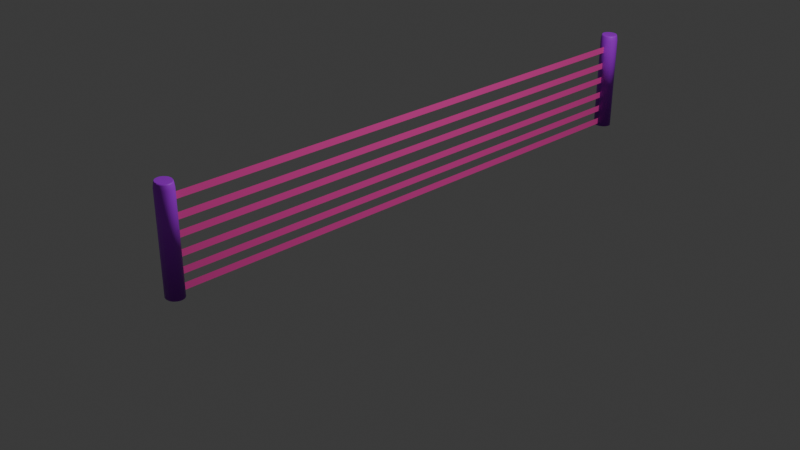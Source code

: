 # Source: Purple_Border.blend  (saved by Blender 4.3.34; exported with 4.5.12 LTS)
import bpy
from mathutils import Matrix  # noqa: F401  (used for matrix-valued properties, if any)

bpy.ops.wm.read_factory_settings(use_empty=True)
scene = bpy.context.scene
scene.name = 'Scene'

# ---- collections
col_collection = bpy.data.collections.new('Collection'); scene.collection.children.link(col_collection)

# ---- materials (node trees are filled in below, after node groups)
mat_material_005 = bpy.data.materials.new('Material.005')
mat_material_006 = bpy.data.materials.new('Material.006')

# ---- material node trees
mat_material_005.use_nodes = True; mat_material_005.node_tree.nodes.clear()
_N = mat_material_005.node_tree.nodes; _L = mat_material_005.node_tree.links
n0 = _N.new('ShaderNodeBsdfPrincipled'); n0.name = 'Principled BSDF'; n0.location = (10, 300)
n0.inputs[0].default_value = (1.0, 0.0648, 0.4342, 1.0)
n1 = _N.new('ShaderNodeOutputMaterial'); n1.name = 'Material Output'; n1.location = (300, 300)
_L.new(n0.outputs[0], n1.inputs[0])
n1.is_active_output = True
mat_material_006.use_nodes = True; mat_material_006.node_tree.nodes.clear()
_N = mat_material_006.node_tree.nodes; _L = mat_material_006.node_tree.links
n0 = _N.new('ShaderNodeBsdfPrincipled'); n0.name = 'Principled BSDF'; n0.location = (10, 300)
n0.inputs[0].default_value = (0.521, 0.0, 1.0, 1.0)
n1 = _N.new('ShaderNodeOutputMaterial'); n1.name = 'Material Output'; n1.location = (300, 300)
_L.new(n0.outputs[0], n1.inputs[0])
n1.is_active_output = True

# ---- world
world_world = bpy.data.worlds.new('World'); scene.world = world_world
world_world.use_nodes = True; world_world.node_tree.nodes.clear()
_N = world_world.node_tree.nodes; _L = world_world.node_tree.links
n0 = _N.new('ShaderNodeOutputWorld'); n0.name = 'World Output'; n0.location = (300, 300)
n1 = _N.new('ShaderNodeBackground'); n1.name = 'Background'; n1.location = (10, 300)
n1.inputs[0].default_value = (0.05088, 0.05088, 0.05088, 1.0)
_L.new(n1.outputs[0], n0.inputs[0])
n0.is_active_output = True
world_world.color = (0.05088, 0.05088, 0.05088)
world_world.sun_shadow_jitter_overblur = 0.0

# ---- cameras
cam_camera = bpy.data.cameras.new('Camera')
cam_camera.clip_end = 100.0
cam_camera.ortho_scale = 7.314

# ---- lights
light_light = bpy.data.lights.new('Light', 'POINT')
light_light.energy = 1000.0
light_light.shadow_soft_size = 0.1

# ---- meshes
me_plane_006 = bpy.data.meshes.new('Plane.006')
me_plane_006.from_pydata([(-1.0, -1.0, 0.0), (1.0, -1.0, 0.0), (-1.0, 1.0, 0.0), (1.0, 1.0, 0.0), (23.27, -1.0, 0.0), (25.27, -1.0, 0.0), (23.27, 1.0, 0.0), (25.27, 1.0, 0.0), (17.89, -1.0, 0.0), (19.89, -1.0, 0.0), (17.89, 1.0, 0.0), (19.89, 1.0, 0.0), (13.14, -1.0, 0.0), (15.14, -1.0, 0.0), (13.14, 1.0, 0.0), (15.14, 1.0, 0.0), (8.061, -1.0, 0.0), (10.06, -1.0, 0.0), (8.061, 1.0, 0.0), (10.06, 1.0, 0.0), (3.408, -1.0, 0.0), (5.408, -1.0, 0.0), (3.408, 1.0, 0.0), (5.408, 1.0, 0.0), (-1.631, 1.061, 6.862e-10), (-1.631, 1.06, -0.01244), (-1.631, 1.059, -0.0244), (-1.631, 1.056, -0.03542), (-1.631, 1.052, -0.04508), (-1.631, 1.047, -0.05301), (-1.631, 1.042, -0.0589), (-1.631, 1.036, -0.06253), (-1.631, 1.03, -0.06375), (-1.631, 1.024, -0.06253), (-1.631, 1.019, -0.0589), (-1.631, 1.013, -0.05301), (-1.631, 1.009, -0.04508), (-1.631, 1.005, -0.03542), (-1.631, 1.002, -0.0244), (-1.631, 1.0, -0.01244), (-1.631, 0.9996, 6.862e-10), (-1.631, 1.0, 0.01244), (-1.631, 1.002, 0.0244), (-1.631, 1.005, 0.03542), (-1.631, 1.009, 0.04508), (-1.631, 1.013, 0.05301), (-1.631, 1.019, 0.0589), (-1.631, 1.024, 0.06253), (-1.631, 1.03, 0.06375), (-1.631, 1.036, 0.06253), (-1.631, 1.042, 0.0589), (-1.631, 1.047, 0.05301), (-1.631, 1.052, 0.04508), (-1.631, 1.056, 0.03542), (-1.631, 1.059, 0.0244), (-1.631, 1.06, 0.01244), (27.32, 1.061, -2.876e-08), (27.32, 1.06, -0.01244), (27.32, 1.059, -0.0244), (27.32, 1.056, -0.03542), (27.32, 1.052, -0.04508), (27.32, 1.047, -0.05301), (27.32, 1.042, -0.0589), (27.32, 1.036, -0.06253), (27.32, 1.03, -0.06375), (27.32, 1.024, -0.06253), (27.32, 1.019, -0.0589), (27.32, 1.013, -0.05301), (27.32, 1.009, -0.04508), (27.32, 1.005, -0.03542), (27.32, 1.002, -0.0244), (27.32, 1.0, -0.01244), (27.32, 0.9996, -2.876e-08), (27.32, 1.0, 0.01244), (27.32, 1.002, 0.0244), (27.32, 1.005, 0.03542), (27.32, 1.009, 0.04508), (27.32, 1.013, 0.05301), (27.32, 1.019, 0.0589), (27.32, 1.024, 0.06253), (27.32, 1.03, 0.06375), (27.32, 1.036, 0.06253), (27.32, 1.042, 0.0589), (27.32, 1.047, 0.05301), (27.32, 1.052, 0.04508), (27.32, 1.056, 0.03542), (27.32, 1.059, 0.0244), (27.32, 1.06, 0.01244), (29.01, 1.056, -3.049e-08), (28.56, 1.059, -3.002e-08), (29.01, 1.056, -0.01053), (28.56, 1.058, -0.01143), (29.01, 1.054, -0.02065), (28.56, 1.056, -0.02241), (29.01, 1.052, -0.02998), (28.56, 1.054, -0.03254), (29.01, 1.049, -0.03815), (28.56, 1.05, -0.04141), (29.01, 1.045, -0.04486), (28.56, 1.046, -0.04869), (29.01, 1.04, -0.04985), (28.56, 1.041, -0.05411), (29.01, 1.035, -0.05292), (28.56, 1.036, -0.05744), (29.01, 1.03, -0.05396), (28.56, 1.03, -0.05856), (29.01, 1.025, -0.05292), (28.56, 1.025, -0.05744), (29.01, 1.02, -0.04985), (28.56, 1.02, -0.05411), (29.01, 1.016, -0.04486), (28.56, 1.015, -0.04869), (29.01, 1.012, -0.03815), (28.56, 1.01, -0.04141), (29.01, 1.009, -0.02998), (28.56, 1.007, -0.03254), (29.01, 1.006, -0.02065), (28.56, 1.004, -0.02241), (29.01, 1.005, -0.01053), (28.56, 1.003, -0.01143), (29.01, 1.004, -3.049e-08), (28.56, 1.002, -3.002e-08), (29.01, 1.005, 0.01053), (28.56, 1.003, 0.01143), (29.01, 1.006, 0.02065), (28.56, 1.004, 0.02241), (29.01, 1.009, 0.02998), (28.56, 1.007, 0.03254), (29.01, 1.012, 0.03815), (28.56, 1.01, 0.04141), (29.01, 1.016, 0.04486), (28.56, 1.015, 0.04869), (29.01, 1.02, 0.04985), (28.56, 1.02, 0.0541), (29.01, 1.025, 0.05292), (28.56, 1.025, 0.05744), (29.01, 1.03, 0.05396), (28.56, 1.03, 0.05856), (29.01, 1.035, 0.05292), (28.56, 1.036, 0.05744), (29.01, 1.04, 0.04985), (28.56, 1.041, 0.0541), (29.01, 1.045, 0.04486), (28.56, 1.046, 0.04869), (29.01, 1.049, 0.03815), (28.56, 1.05, 0.04141), (29.01, 1.052, 0.02998), (28.56, 1.054, 0.03254), (29.01, 1.054, 0.02065), (28.56, 1.056, 0.02241), (29.01, 1.056, 0.01053), (28.56, 1.058, 0.01143), (-1.631, -0.9994, 6.862e-10), (-1.631, -1.0, -0.01244), (-1.631, -1.002, -0.0244), (-1.631, -1.005, -0.03542), (-1.631, -1.008, -0.04508), (-1.631, -1.013, -0.05301), (-1.631, -1.018, -0.0589), (-1.631, -1.024, -0.06253), (-1.631, -1.03, -0.06375), (-1.631, -1.036, -0.06253), (-1.631, -1.042, -0.0589), (-1.631, -1.047, -0.05301), (-1.631, -1.052, -0.04508), (-1.631, -1.056, -0.03542), (-1.631, -1.059, -0.0244), (-1.631, -1.06, -0.01244), (-1.631, -1.061, 6.862e-10), (-1.631, -1.06, 0.01244), (-1.631, -1.059, 0.0244), (-1.631, -1.056, 0.03542), (-1.631, -1.052, 0.04508), (-1.631, -1.047, 0.05301), (-1.631, -1.042, 0.0589), (-1.631, -1.036, 0.06253), (-1.631, -1.03, 0.06375), (-1.631, -1.024, 0.06253), (-1.631, -1.018, 0.0589), (-1.631, -1.013, 0.05301), (-1.631, -1.008, 0.04508), (-1.631, -1.005, 0.03542), (-1.631, -1.002, 0.0244), (-1.631, -1.0, 0.01244), (27.32, -0.9994, -2.876e-08), (27.32, -1.0, -0.01244), (27.32, -1.002, -0.0244), (27.32, -1.005, -0.03542), (27.32, -1.008, -0.04508), (27.32, -1.013, -0.05301), (27.32, -1.018, -0.0589), (27.32, -1.024, -0.06253), (27.32, -1.03, -0.06375), (27.32, -1.036, -0.06253), (27.32, -1.042, -0.0589), (27.32, -1.047, -0.05301), (27.32, -1.052, -0.04508), (27.32, -1.056, -0.03542), (27.32, -1.059, -0.0244), (27.32, -1.06, -0.01244), (27.32, -1.061, -2.876e-08), (27.32, -1.06, 0.01244), (27.32, -1.059, 0.0244), (27.32, -1.056, 0.03542), (27.32, -1.052, 0.04508), (27.32, -1.047, 0.05301), (27.32, -1.042, 0.0589), (27.32, -1.036, 0.06253), (27.32, -1.03, 0.06375), (27.32, -1.024, 0.06253), (27.32, -1.018, 0.0589), (27.32, -1.013, 0.05301), (27.32, -1.008, 0.04508), (27.32, -1.005, 0.03542), (27.32, -1.002, 0.0244), (27.32, -1.0, 0.01244), (29.01, -1.004, -3.049e-08), (28.56, -1.002, -3.002e-08), (29.01, -1.005, -0.01053), (28.56, -1.002, -0.01143), (29.01, -1.006, -0.02065), (28.56, -1.004, -0.02241), (29.01, -1.009, -0.02998), (28.56, -1.007, -0.03254), (29.01, -1.012, -0.03815), (28.56, -1.01, -0.04141), (29.01, -1.016, -0.04486), (28.56, -1.014, -0.04869), (29.01, -1.02, -0.04985), (28.56, -1.019, -0.05411), (29.01, -1.025, -0.05292), (28.56, -1.025, -0.05744), (29.01, -1.03, -0.05396), (28.56, -1.03, -0.05856), (29.01, -1.035, -0.05292), (28.56, -1.036, -0.05744), (29.01, -1.04, -0.04985), (28.56, -1.041, -0.05411), (29.01, -1.045, -0.04486), (28.56, -1.046, -0.04869), (29.01, -1.049, -0.03815), (28.56, -1.05, -0.04141), (29.01, -1.052, -0.02998), (28.56, -1.054, -0.03254), (29.01, -1.054, -0.02065), (28.56, -1.056, -0.02241), (29.01, -1.056, -0.01053), (28.56, -1.058, -0.01143), (29.01, -1.056, -3.049e-08), (28.56, -1.058, -3.002e-08), (29.01, -1.056, 0.01053), (28.56, -1.058, 0.01143), (29.01, -1.054, 0.02065), (28.56, -1.056, 0.02241), (29.01, -1.052, 0.02998), (28.56, -1.054, 0.03254), (29.01, -1.049, 0.03815), (28.56, -1.05, 0.04141), (29.01, -1.045, 0.04486), (28.56, -1.046, 0.04869), (29.01, -1.04, 0.04985), (28.56, -1.041, 0.0541), (29.01, -1.035, 0.05292), (28.56, -1.036, 0.05744), (29.01, -1.03, 0.05396), (28.56, -1.03, 0.05856), (29.01, -1.025, 0.05292), (28.56, -1.025, 0.05744), (29.01, -1.02, 0.04985), (28.56, -1.019, 0.0541), (29.01, -1.016, 0.04486), (28.56, -1.014, 0.04869), (29.01, -1.012, 0.03815), (28.56, -1.01, 0.04141), (29.01, -1.009, 0.02998), (28.56, -1.007, 0.03254), (29.01, -1.006, 0.02065), (28.56, -1.004, 0.02241), (29.01, -1.005, 0.01053), (28.56, -1.002, 0.01143)], [], [(0, 1, 3, 2), (4, 5, 7, 6), (8, 9, 11, 10), (12, 13, 15, 14), (16, 17, 19, 18), (20, 21, 23, 22), (55, 87, 56, 24), (26, 58, 59, 27), (27, 59, 60, 28), (28, 60, 61, 29), (29, 61, 62, 30), (30, 62, 63, 31), (31, 63, 64, 32), (32, 64, 65, 33), (33, 65, 66, 34), (34, 66, 67, 35), (35, 67, 68, 36), (36, 68, 69, 37), (37, 69, 70, 38), (38, 70, 71, 39), (39, 71, 72, 40), (40, 72, 73, 41), (41, 73, 74, 42), (42, 74, 75, 43), (43, 75, 76, 44), (44, 76, 77, 45), (45, 77, 78, 46), (46, 78, 79, 47), (47, 79, 80, 48), (48, 80, 81, 49), (49, 81, 82, 50), (50, 82, 83, 51), (51, 83, 84, 52), (52, 84, 85, 53), (53, 85, 86, 54), (54, 86, 87, 55), (24, 56, 57, 25), (25, 57, 58, 26), (24, 25, 26, 27, 28, 29, 30, 31, 32, 33, 34, 35, 36, 37, 38, 39, 40, 41, 42, 43, 44, 45, 46, 47, 48, 49, 50, 51, 52, 53, 54, 55), (90, 88, 150, 148, 146, 144, 142, 140, 138, 136, 134, 132, 130, 128, 126, 124, 122, 120, 118, 116, 114, 112, 110, 108, 106, 104, 102, 100, 98, 96, 94, 92), (59, 58, 93, 95), (60, 59, 95, 97), (61, 60, 97, 99), (62, 61, 99, 101), (63, 62, 101, 103), (64, 63, 103, 105), (65, 64, 105, 107), (66, 65, 107, 109), (67, 66, 109, 111), (68, 67, 111, 113), (69, 68, 113, 115), (70, 69, 115, 117), (71, 70, 117, 119), (72, 71, 119, 121), (73, 72, 121, 123), (74, 73, 123, 125), (75, 74, 125, 127), (76, 75, 127, 129), (77, 76, 129, 131), (78, 77, 131, 133), (79, 78, 133, 135), (80, 79, 135, 137), (81, 80, 137, 139), (82, 81, 139, 141), (83, 82, 141, 143), (84, 83, 143, 145), (85, 84, 145, 147), (86, 85, 147, 149), (87, 86, 149, 151), (57, 56, 89, 91), (58, 57, 91, 93), (88, 90, 91, 89), (90, 92, 93, 91), (92, 94, 95, 93), (94, 96, 97, 95), (96, 98, 99, 97), (98, 100, 101, 99), (100, 102, 103, 101), (102, 104, 105, 103), (104, 106, 107, 105), (106, 108, 109, 107), (108, 110, 111, 109), (110, 112, 113, 111), (112, 114, 115, 113), (114, 116, 117, 115), (116, 118, 119, 117), (118, 120, 121, 119), (120, 122, 123, 121), (122, 124, 125, 123), (124, 126, 127, 125), (126, 128, 129, 127), (128, 130, 131, 129), (130, 132, 133, 131), (132, 134, 135, 133), (134, 136, 137, 135), (136, 138, 139, 137), (138, 140, 141, 139), (140, 142, 143, 141), (142, 144, 145, 143), (144, 146, 147, 145), (146, 148, 149, 147), (148, 150, 151, 149), (150, 88, 89, 151), (56, 87, 151, 89), (183, 215, 184, 152), (154, 186, 187, 155), (155, 187, 188, 156), (156, 188, 189, 157), (157, 189, 190, 158), (158, 190, 191, 159), (159, 191, 192, 160), (160, 192, 193, 161), (161, 193, 194, 162), (162, 194, 195, 163), (163, 195, 196, 164), (164, 196, 197, 165), (165, 197, 198, 166), (166, 198, 199, 167), (167, 199, 200, 168), (168, 200, 201, 169), (169, 201, 202, 170), (170, 202, 203, 171), (171, 203, 204, 172), (172, 204, 205, 173), (173, 205, 206, 174), (174, 206, 207, 175), (175, 207, 208, 176), (176, 208, 209, 177), (177, 209, 210, 178), (178, 210, 211, 179), (179, 211, 212, 180), (180, 212, 213, 181), (181, 213, 214, 182), (182, 214, 215, 183), (152, 184, 185, 153), (153, 185, 186, 154), (152, 153, 154, 155, 156, 157, 158, 159, 160, 161, 162, 163, 164, 165, 166, 167, 168, 169, 170, 171, 172, 173, 174, 175, 176, 177, 178, 179, 180, 181, 182, 183), (218, 216, 278, 276, 274, 272, 270, 268, 266, 264, 262, 260, 258, 256, 254, 252, 250, 248, 246, 244, 242, 240, 238, 236, 234, 232, 230, 228, 226, 224, 222, 220), (187, 186, 221, 223), (188, 187, 223, 225), (189, 188, 225, 227), (190, 189, 227, 229), (191, 190, 229, 231), (192, 191, 231, 233), (193, 192, 233, 235), (194, 193, 235, 237), (195, 194, 237, 239), (196, 195, 239, 241), (197, 196, 241, 243), (198, 197, 243, 245), (199, 198, 245, 247), (200, 199, 247, 249), (201, 200, 249, 251), (202, 201, 251, 253), (203, 202, 253, 255), (204, 203, 255, 257), (205, 204, 257, 259), (206, 205, 259, 261), (207, 206, 261, 263), (208, 207, 263, 265), (209, 208, 265, 267), (210, 209, 267, 269), (211, 210, 269, 271), (212, 211, 271, 273), (213, 212, 273, 275), (214, 213, 275, 277), (215, 214, 277, 279), (185, 184, 217, 219), (186, 185, 219, 221), (216, 218, 219, 217), (218, 220, 221, 219), (220, 222, 223, 221), (222, 224, 225, 223), (224, 226, 227, 225), (226, 228, 229, 227), (228, 230, 231, 229), (230, 232, 233, 231), (232, 234, 235, 233), (234, 236, 237, 235), (236, 238, 239, 237), (238, 240, 241, 239), (240, 242, 243, 241), (242, 244, 245, 243), (244, 246, 247, 245), (246, 248, 249, 247), (248, 250, 251, 249), (250, 252, 253, 251), (252, 254, 255, 253), (254, 256, 257, 255), (256, 258, 259, 257), (258, 260, 261, 259), (260, 262, 263, 261), (262, 264, 265, 263), (264, 266, 267, 265), (266, 268, 269, 267), (268, 270, 271, 269), (270, 272, 273, 271), (272, 274, 275, 273), (274, 276, 277, 275), (276, 278, 279, 277), (278, 216, 217, 279), (184, 215, 279, 217)])
me_plane_006.polygons.foreach_set('use_smooth', [0, 0, 0, 0, 0, 0, 1, 1, 1, 1, 1, 1, 1, 1, 1, 1, 1, 1, 1, 1, 1, 1, 1, 1, 1, 1, 1, 1, 1, 1, 1, 1, 1, 1, 1, 1, 1, 1, 1, 1, 1, 1, 1, 1, 1, 1, 1, 1, 1, 1, 1, 1, 1, 1, 1, 1, 1, 1, 1, 1, 1, 1, 1, 1, 1, 1, 1, 1, 1, 1, 1, 1, 1, 1, 1, 1, 1, 1, 1, 1, 1, 1, 1, 1, 1, 1, 1, 1, 1, 1, 1, 1, 1, 1, 1, 1, 1, 1, 1, 1, 1, 1, 1, 1, 1, 1, 1, 1, 1, 1, 1, 1, 1, 1, 1, 1, 1, 1, 1, 1, 1, 1, 1, 1, 1, 1, 1, 1, 1, 1, 1, 1, 1, 1, 1, 1, 1, 1, 1, 1, 1, 1, 1, 1, 1, 1, 1, 1, 1, 1, 1, 1, 1, 1, 1, 1, 1, 1, 1, 1, 1, 1, 1, 1, 1, 1, 1, 1, 1, 1, 1, 1, 1, 1, 1, 1, 1, 1, 1, 1, 1, 1, 1, 1, 1, 1, 1, 1, 1, 1, 1, 1, 1, 1, 1, 1, 1, 1, 1, 1, 1, 1])
me_plane_006.polygons.foreach_set('material_index', [0, 0, 0, 0, 0, 0, 1, 1, 1, 1, 1, 1, 1, 1, 1, 1, 1, 1, 1, 1, 1, 1, 1, 1, 1, 1, 1, 1, 1, 1, 1, 1, 1, 1, 1, 1, 1, 1, 1, 1, 1, 1, 1, 1, 1, 1, 1, 1, 1, 1, 1, 1, 1, 1, 1, 1, 1, 1, 1, 1, 1, 1, 1, 1, 1, 1, 1, 1, 1, 1, 1, 1, 1, 1, 1, 1, 1, 1, 1, 1, 1, 1, 1, 1, 1, 1, 1, 1, 1, 1, 1, 1, 1, 1, 1, 1, 1, 1, 1, 1, 1, 1, 1, 1, 1, 1, 1, 1, 1, 1, 1, 1, 1, 1, 1, 1, 1, 1, 1, 1, 1, 1, 1, 1, 1, 1, 1, 1, 1, 1, 1, 1, 1, 1, 1, 1, 1, 1, 1, 1, 1, 1, 1, 1, 1, 1, 1, 1, 1, 1, 1, 1, 1, 1, 1, 1, 1, 1, 1, 1, 1, 1, 1, 1, 1, 1, 1, 1, 1, 1, 1, 1, 1, 1, 1, 1, 1, 1, 1, 1, 1, 1, 1, 1, 1, 1, 1, 1, 1, 1, 1, 1, 1, 1, 1, 1, 1, 1, 1, 1, 1, 1])
_uv = me_plane_006.uv_layers.new(name='UVMap')
_uv.uv.foreach_set('vector', [0.0, 0.0, 1.0, 0.0, 1.0, 1.0, 0.0, 1.0, 0.0, 0.0, 1.0, 0.0, 1.0, 1.0, 0.0, 1.0, 0.0, 0.0, 1.0, 0.0, 1.0, 1.0, 0.0, 1.0, 0.0, 0.0, 1.0, 0.0, 1.0, 1.0, 0.0, 1.0, 0.0, 0.0, 1.0, 0.0, 1.0, 1.0, 0.0, 1.0, 0.0, 0.0, 1.0, 0.0, 1.0, 1.0, 0.0, 1.0, 0.03125, 0.5, 0.03125, 0.9723, 0.0, 0.9723, 0.0, 0.5, 0.9375, 0.5, 0.9375, 0.9723, 0.9062, 0.9723, 0.9062, 0.5, 0.9062, 0.5, 0.9062, 0.9723, 0.875, 0.9723, 0.875, 0.5, 0.875, 0.5, 0.875, 0.9723, 0.8438, 0.9723, 0.8438, 0.5, 0.8438, 0.5, 0.8438, 0.9723, 0.8125, 0.9723, 0.8125, 0.5, 0.8125, 0.5, 0.8125, 0.9723, 0.7812, 0.9723, 0.7812, 0.5, 0.7812, 0.5, 0.7812, 0.9723, 0.75, 0.9723, 0.75, 0.5, 0.75, 0.5, 0.75, 0.9723, 0.7188, 0.9723, 0.7188, 0.5, 0.7188, 0.5, 0.7188, 0.9723, 0.6875, 0.9723, 0.6875, 0.5, 0.6875, 0.5, 0.6875, 0.9723, 0.6562, 0.9723, 0.6562, 0.5, 0.6562, 0.5, 0.6562, 0.9723, 0.625, 0.9723, 0.625, 0.5, 0.625, 0.5, 0.625, 0.9723, 0.5938, 0.9723, 0.5938, 0.5, 0.5938, 0.5, 0.5938, 0.9723, 0.5625, 0.9723, 0.5625, 0.5, 0.5625, 0.5, 0.5625, 0.9723, 0.5312, 0.9723, 0.5312, 0.5, 0.5312, 0.5, 0.5312, 0.9723, 0.5, 0.9723, 0.5, 0.5, 0.5, 0.5, 0.5, 0.9723, 0.4688, 0.9723, 0.4688, 0.5, 0.4688, 0.5, 0.4688, 0.9723, 0.4375, 0.9723, 0.4375, 0.5, 0.4375, 0.5, 0.4375, 0.9723, 0.4062, 0.9723, 0.4062, 0.5, 0.4062, 0.5, 0.4062, 0.9723, 0.375, 0.9723, 0.375, 0.5, 0.375, 0.5, 0.375, 0.9723, 0.3438, 0.9723, 0.3438, 0.5, 0.3438, 0.5, 0.3438, 0.9723, 0.3125, 0.9723, 0.3125, 0.5, 0.3125, 0.5, 0.3125, 0.9723, 0.2812, 0.9723, 0.2812, 0.5, 0.2812, 0.5, 0.2812, 0.9723, 0.25, 0.9723, 0.25, 0.5, 0.25, 0.5, 0.25, 0.9723, 0.2188, 0.9723, 0.2188, 0.5, 0.2188, 0.5, 0.2188, 0.9723, 0.1875, 0.9723, 0.1875, 0.5, 0.1875, 0.5, 0.1875, 0.9723, 0.1562, 0.9723, 0.1562, 0.5, 0.1562, 0.5, 0.1562, 0.9723, 0.125, 0.9723, 0.125, 0.5, 0.125, 0.5, 0.125, 0.9723, 0.09375, 0.9723, 0.09375, 0.5, 0.09375, 0.5, 0.09375, 0.9723, 0.0625, 0.9723, 0.0625, 0.5, 0.0625, 0.5, 0.0625, 0.9723, 0.03125, 0.9723, 0.03125, 0.5, 1.0, 0.5, 1.0, 0.9723, 0.9688, 0.9723, 0.9688, 0.5, 0.9688, 0.5, 0.9688, 0.9723, 0.9375, 0.9723, 0.9375, 0.5, 0.75, 0.49, 0.7968, 0.4854, 0.8418, 0.4717, 0.8833, 0.4496, 0.9197, 0.4197, 0.9496, 0.3833, 0.9717, 0.3418, 0.9854, 0.2968, 0.99, 0.25, 0.9854, 0.2032, 0.9717, 0.1582, 0.9496, 0.1167, 0.9197, 0.08029, 0.8833, 0.05045, 0.8418, 0.02827, 0.7968, 0.01461, 0.75, 0.01, 0.7032, 0.01461, 0.6582, 0.02827, 0.6167, 0.05045, 0.5803, 0.08029, 0.5504, 0.1167, 0.5283, 0.1582, 0.5146, 0.2032, 0.51, 0.25, 0.5146, 0.2968, 0.5283, 0.3418, 0.5504, 0.3833, 0.5803, 0.4197, 0.6167, 0.4496, 0.6582, 0.4717, 0.7032, 0.4854, 0.2896, 0.4492, 0.25, 0.4531, 0.2104, 0.4492, 0.1723, 0.4377, 0.1372, 0.4189, 0.1064, 0.3936, 0.08111, 0.3628, 0.06234, 0.3277, 0.05078, 0.2896, 0.04688, 0.25, 0.05078, 0.2104, 0.06234, 0.1723, 0.08111, 0.1372, 0.1064, 0.1064, 0.1372, 0.08111, 0.1723, 0.06234, 0.2104, 0.05078, 0.25, 0.04688, 0.2896, 0.05078, 0.3277, 0.06234, 0.3628, 0.08111, 0.3936, 0.1064, 0.4189, 0.1372, 0.4377, 0.1723, 0.4492, 0.2104, 0.4531, 0.25, 0.4492, 0.2896, 0.4377, 0.3277, 0.4189, 0.3628, 0.3936, 0.3936, 0.3628, 0.4189, 0.3277, 0.4377, 0.3833, 0.4496, 0.3418, 0.4717, 0.3344, 0.4537, 0.3725, 0.4333, 0.4197, 0.4197, 0.3833, 0.4496, 0.3725, 0.4333, 0.4059, 0.4059, 0.4496, 0.3833, 0.4197, 0.4197, 0.4059, 0.4059, 0.4333, 0.3725, 0.4717, 0.3418, 0.4496, 0.3833, 0.4333, 0.3725, 0.4537, 0.3344, 0.4854, 0.2968, 0.4717, 0.3418, 0.4537, 0.3344, 0.4662, 0.293, 0.49, 0.25, 0.4854, 0.2968, 0.4662, 0.293, 0.4705, 0.25, 0.4854, 0.2032, 0.49, 0.25, 0.4705, 0.25, 0.4662, 0.207, 0.4717, 0.1582, 0.4854, 0.2032, 0.4662, 0.207, 0.4537, 0.1656, 0.4496, 0.1167, 0.4717, 0.1582, 0.4537, 0.1656, 0.4333, 0.1275, 0.4197, 0.08029, 0.4496, 0.1167, 0.4333, 0.1275, 0.4059, 0.09411, 0.3833, 0.05045, 0.4197, 0.08029, 0.4059, 0.09411, 0.3725, 0.0667, 0.3418, 0.02827, 0.3833, 0.05045, 0.3725, 0.0667, 0.3344, 0.04632, 0.2968, 0.01461, 0.3418, 0.02827, 0.3344, 0.04632, 0.293, 0.03378, 0.25, 0.01, 0.2968, 0.01461, 0.293, 0.03378, 0.25, 0.02954, 0.2032, 0.01461, 0.25, 0.01, 0.25, 0.02954, 0.207, 0.03378, 0.1582, 0.02827, 0.2032, 0.01461, 0.207, 0.03378, 0.1656, 0.04632, 0.1167, 0.05045, 0.1582, 0.02827, 0.1656, 0.04632, 0.1275, 0.0667, 0.08029, 0.08029, 0.1167, 0.05045, 0.1275, 0.0667, 0.09411, 0.09411, 0.05045, 0.1167, 0.08029, 0.08029, 0.09411, 0.09411, 0.0667, 0.1275, 0.02827, 0.1582, 0.05045, 0.1167, 0.0667, 0.1275, 0.04632, 0.1656, 0.01461, 0.2032, 0.02827, 0.1582, 0.04632, 0.1656, 0.03378, 0.207, 0.01, 0.25, 0.01461, 0.2032, 0.03378, 0.207, 0.02954, 0.25, 0.01461, 0.2968, 0.01, 0.25, 0.02954, 0.25, 0.03378, 0.293, 0.02827, 0.3418, 0.01461, 0.2968, 0.03378, 0.293, 0.04632, 0.3344, 0.05045, 0.3833, 0.02827, 0.3418, 0.04632, 0.3344, 0.0667, 0.3725, 0.08029, 0.4197, 0.05045, 0.3833, 0.0667, 0.3725, 0.09411, 0.4059, 0.1167, 0.4496, 0.08029, 0.4197, 0.09411, 0.4059, 0.1275, 0.4333, 0.1582, 0.4717, 0.1167, 0.4496, 0.1275, 0.4333, 0.1656, 0.4537, 0.2032, 0.4854, 0.1582, 0.4717, 0.1656, 0.4537, 0.207, 0.4662, 0.2968, 0.4854, 0.25, 0.49, 0.25, 0.4705, 0.293, 0.4662, 0.3418, 0.4717, 0.2968, 0.4854, 0.293, 0.4662, 0.3344, 0.4537, 0.25, 0.4531, 0.2896, 0.4492, 0.293, 0.4662, 0.25, 0.4705, 0.2896, 0.4492, 0.3277, 0.4377, 0.3344, 0.4537, 0.293, 0.4662, 0.3277, 0.4377, 0.3628, 0.4189, 0.3725, 0.4333, 0.3344, 0.4537, 0.3628, 0.4189, 0.3936, 0.3936, 0.4059, 0.4059, 0.3725, 0.4333, 0.3936, 0.3936, 0.4189, 0.3628, 0.4333, 0.3725, 0.4059, 0.4059, 0.4189, 0.3628, 0.4377, 0.3277, 0.4537, 0.3344, 0.4333, 0.3725, 0.4377, 0.3277, 0.4492, 0.2896, 0.4662, 0.293, 0.4537, 0.3344, 0.4492, 0.2896, 0.4531, 0.25, 0.4705, 0.25, 0.4662, 0.293, 0.4531, 0.25, 0.4492, 0.2104, 0.4662, 0.207, 0.4705, 0.25, 0.4492, 0.2104, 0.4377, 0.1723, 0.4537, 0.1656, 0.4662, 0.207, 0.4377, 0.1723, 0.4189, 0.1372, 0.4333, 0.1275, 0.4537, 0.1656, 0.4189, 0.1372, 0.3936, 0.1064, 0.4059, 0.09411, 0.4333, 0.1275, 0.3936, 0.1064, 0.3628, 0.08111, 0.3725, 0.0667, 0.4059, 0.09411, 0.3628, 0.08111, 0.3277, 0.06234, 0.3344, 0.04632, 0.3725, 0.0667, 0.3277, 0.06234, 0.2896, 0.05078, 0.293, 0.03378, 0.3344, 0.04632, 0.2896, 0.05078, 0.25, 0.04688, 0.25, 0.02954, 0.293, 0.03378, 0.25, 0.04688, 0.2104, 0.05078, 0.207, 0.03378, 0.25, 0.02954, 0.2104, 0.05078, 0.1723, 0.06234, 0.1656, 0.04632, 0.207, 0.03378, 0.1723, 0.06234, 0.1372, 0.08111, 0.1275, 0.0667, 0.1656, 0.04632, 0.1372, 0.08111, 0.1064, 0.1064, 0.09411, 0.09411, 0.1275, 0.0667, 0.1064, 0.1064, 0.08111, 0.1372, 0.0667, 0.1275, 0.09411, 0.09411, 0.08111, 0.1372, 0.06234, 0.1723, 0.04632, 0.1656, 0.0667, 0.1275, 0.06234, 0.1723, 0.05078, 0.2104, 0.03378, 0.207, 0.04632, 0.1656, 0.05078, 0.2104, 0.04688, 0.25, 0.02954, 0.25, 0.03378, 0.207, 0.04688, 0.25, 0.05078, 0.2896, 0.03378, 0.293, 0.02954, 0.25, 0.05078, 0.2896, 0.06234, 0.3277, 0.04632, 0.3344, 0.03378, 0.293, 0.06234, 0.3277, 0.08111, 0.3628, 0.0667, 0.3725, 0.04632, 0.3344, 0.08111, 0.3628, 0.1064, 0.3936, 0.09411, 0.4059, 0.0667, 0.3725, 0.1064, 0.3936, 0.1372, 0.4189, 0.1275, 0.4333, 0.09411, 0.4059, 0.1372, 0.4189, 0.1723, 0.4377, 0.1656, 0.4537, 0.1275, 0.4333, 0.1723, 0.4377, 0.2104, 0.4492, 0.207, 0.4662, 0.1656, 0.4537, 0.2104, 0.4492, 0.25, 0.4531, 0.25, 0.4705, 0.207, 0.4662, 0.25, 0.49, 0.2032, 0.4854, 0.207, 0.4662, 0.25, 0.4705, 0.03125, 0.5, 0.03125, 0.9723, 0.0, 0.9723, 0.0, 0.5, 0.9375, 0.5, 0.9375, 0.9723, 0.9062, 0.9723, 0.9062, 0.5, 0.9062, 0.5, 0.9062, 0.9723, 0.875, 0.9723, 0.875, 0.5, 0.875, 0.5, 0.875, 0.9723, 0.8438, 0.9723, 0.8438, 0.5, 0.8438, 0.5, 0.8438, 0.9723, 0.8125, 0.9723, 0.8125, 0.5, 0.8125, 0.5, 0.8125, 0.9723, 0.7812, 0.9723, 0.7812, 0.5, 0.7812, 0.5, 0.7812, 0.9723, 0.75, 0.9723, 0.75, 0.5, 0.75, 0.5, 0.75, 0.9723, 0.7188, 0.9723, 0.7188, 0.5, 0.7188, 0.5, 0.7188, 0.9723, 0.6875, 0.9723, 0.6875, 0.5, 0.6875, 0.5, 0.6875, 0.9723, 0.6562, 0.9723, 0.6562, 0.5, 0.6562, 0.5, 0.6562, 0.9723, 0.625, 0.9723, 0.625, 0.5, 0.625, 0.5, 0.625, 0.9723, 0.5938, 0.9723, 0.5938, 0.5, 0.5938, 0.5, 0.5938, 0.9723, 0.5625, 0.9723, 0.5625, 0.5, 0.5625, 0.5, 0.5625, 0.9723, 0.5312, 0.9723, 0.5312, 0.5, 0.5312, 0.5, 0.5312, 0.9723, 0.5, 0.9723, 0.5, 0.5, 0.5, 0.5, 0.5, 0.9723, 0.4688, 0.9723, 0.4688, 0.5, 0.4688, 0.5, 0.4688, 0.9723, 0.4375, 0.9723, 0.4375, 0.5, 0.4375, 0.5, 0.4375, 0.9723, 0.4062, 0.9723, 0.4062, 0.5, 0.4062, 0.5, 0.4062, 0.9723, 0.375, 0.9723, 0.375, 0.5, 0.375, 0.5, 0.375, 0.9723, 0.3438, 0.9723, 0.3438, 0.5, 0.3438, 0.5, 0.3438, 0.9723, 0.3125, 0.9723, 0.3125, 0.5, 0.3125, 0.5, 0.3125, 0.9723, 0.2812, 0.9723, 0.2812, 0.5, 0.2812, 0.5, 0.2812, 0.9723, 0.25, 0.9723, 0.25, 0.5, 0.25, 0.5, 0.25, 0.9723, 0.2188, 0.9723, 0.2188, 0.5, 0.2188, 0.5, 0.2188, 0.9723, 0.1875, 0.9723, 0.1875, 0.5, 0.1875, 0.5, 0.1875, 0.9723, 0.1562, 0.9723, 0.1562, 0.5, 0.1562, 0.5, 0.1562, 0.9723, 0.125, 0.9723, 0.125, 0.5, 0.125, 0.5, 0.125, 0.9723, 0.09375, 0.9723, 0.09375, 0.5, 0.09375, 0.5, 0.09375, 0.9723, 0.0625, 0.9723, 0.0625, 0.5, 0.0625, 0.5, 0.0625, 0.9723, 0.03125, 0.9723, 0.03125, 0.5, 1.0, 0.5, 1.0, 0.9723, 0.9688, 0.9723, 0.9688, 0.5, 0.9688, 0.5, 0.9688, 0.9723, 0.9375, 0.9723, 0.9375, 0.5, 0.75, 0.49, 0.7968, 0.4854, 0.8418, 0.4717, 0.8833, 0.4496, 0.9197, 0.4197, 0.9496, 0.3833, 0.9717, 0.3418, 0.9854, 0.2968, 0.99, 0.25, 0.9854, 0.2032, 0.9717, 0.1582, 0.9496, 0.1167, 0.9197, 0.08029, 0.8833, 0.05045, 0.8418, 0.02827, 0.7968, 0.01461, 0.75, 0.01, 0.7032, 0.01461, 0.6582, 0.02827, 0.6167, 0.05045, 0.5803, 0.08029, 0.5504, 0.1167, 0.5283, 0.1582, 0.5146, 0.2032, 0.51, 0.25, 0.5146, 0.2968, 0.5283, 0.3418, 0.5504, 0.3833, 0.5803, 0.4197, 0.6167, 0.4496, 0.6582, 0.4717, 0.7032, 0.4854, 0.2896, 0.4492, 0.25, 0.4531, 0.2104, 0.4492, 0.1723, 0.4377, 0.1372, 0.4189, 0.1064, 0.3936, 0.08111, 0.3628, 0.06234, 0.3277, 0.05078, 0.2896, 0.04688, 0.25, 0.05078, 0.2104, 0.06234, 0.1723, 0.08111, 0.1372, 0.1064, 0.1064, 0.1372, 0.08111, 0.1723, 0.06234, 0.2104, 0.05078, 0.25, 0.04688, 0.2896, 0.05078, 0.3277, 0.06234, 0.3628, 0.08111, 0.3936, 0.1064, 0.4189, 0.1372, 0.4377, 0.1723, 0.4492, 0.2104, 0.4531, 0.25, 0.4492, 0.2896, 0.4377, 0.3277, 0.4189, 0.3628, 0.3936, 0.3936, 0.3628, 0.4189, 0.3277, 0.4377, 0.3833, 0.4496, 0.3418, 0.4717, 0.3344, 0.4537, 0.3725, 0.4333, 0.4197, 0.4197, 0.3833, 0.4496, 0.3725, 0.4333, 0.4059, 0.4059, 0.4496, 0.3833, 0.4197, 0.4197, 0.4059, 0.4059, 0.4333, 0.3725, 0.4717, 0.3418, 0.4496, 0.3833, 0.4333, 0.3725, 0.4537, 0.3344, 0.4854, 0.2968, 0.4717, 0.3418, 0.4537, 0.3344, 0.4662, 0.293, 0.49, 0.25, 0.4854, 0.2968, 0.4662, 0.293, 0.4705, 0.25, 0.4854, 0.2032, 0.49, 0.25, 0.4705, 0.25, 0.4662, 0.207, 0.4717, 0.1582, 0.4854, 0.2032, 0.4662, 0.207, 0.4537, 0.1656, 0.4496, 0.1167, 0.4717, 0.1582, 0.4537, 0.1656, 0.4333, 0.1275, 0.4197, 0.08029, 0.4496, 0.1167, 0.4333, 0.1275, 0.4059, 0.09411, 0.3833, 0.05045, 0.4197, 0.08029, 0.4059, 0.09411, 0.3725, 0.0667, 0.3418, 0.02827, 0.3833, 0.05045, 0.3725, 0.0667, 0.3344, 0.04632, 0.2968, 0.01461, 0.3418, 0.02827, 0.3344, 0.04632, 0.293, 0.03378, 0.25, 0.01, 0.2968, 0.01461, 0.293, 0.03378, 0.25, 0.02954, 0.2032, 0.01461, 0.25, 0.01, 0.25, 0.02954, 0.207, 0.03378, 0.1582, 0.02827, 0.2032, 0.01461, 0.207, 0.03378, 0.1656, 0.04632, 0.1167, 0.05045, 0.1582, 0.02827, 0.1656, 0.04632, 0.1275, 0.0667, 0.08029, 0.08029, 0.1167, 0.05045, 0.1275, 0.0667, 0.09411, 0.09411, 0.05045, 0.1167, 0.08029, 0.08029, 0.09411, 0.09411, 0.0667, 0.1275, 0.02827, 0.1582, 0.05045, 0.1167, 0.0667, 0.1275, 0.04632, 0.1656, 0.01461, 0.2032, 0.02827, 0.1582, 0.04632, 0.1656, 0.03378, 0.207, 0.01, 0.25, 0.01461, 0.2032, 0.03378, 0.207, 0.02954, 0.25, 0.01461, 0.2968, 0.01, 0.25, 0.02954, 0.25, 0.03378, 0.293, 0.02827, 0.3418, 0.01461, 0.2968, 0.03378, 0.293, 0.04632, 0.3344, 0.05045, 0.3833, 0.02827, 0.3418, 0.04632, 0.3344, 0.0667, 0.3725, 0.08029, 0.4197, 0.05045, 0.3833, 0.0667, 0.3725, 0.09411, 0.4059, 0.1167, 0.4496, 0.08029, 0.4197, 0.09411, 0.4059, 0.1275, 0.4333, 0.1582, 0.4717, 0.1167, 0.4496, 0.1275, 0.4333, 0.1656, 0.4537, 0.2032, 0.4854, 0.1582, 0.4717, 0.1656, 0.4537, 0.207, 0.4662, 0.2968, 0.4854, 0.25, 0.49, 0.25, 0.4705, 0.293, 0.4662, 0.3418, 0.4717, 0.2968, 0.4854, 0.293, 0.4662, 0.3344, 0.4537, 0.25, 0.4531, 0.2896, 0.4492, 0.293, 0.4662, 0.25, 0.4705, 0.2896, 0.4492, 0.3277, 0.4377, 0.3344, 0.4537, 0.293, 0.4662, 0.3277, 0.4377, 0.3628, 0.4189, 0.3725, 0.4333, 0.3344, 0.4537, 0.3628, 0.4189, 0.3936, 0.3936, 0.4059, 0.4059, 0.3725, 0.4333, 0.3936, 0.3936, 0.4189, 0.3628, 0.4333, 0.3725, 0.4059, 0.4059, 0.4189, 0.3628, 0.4377, 0.3277, 0.4537, 0.3344, 0.4333, 0.3725, 0.4377, 0.3277, 0.4492, 0.2896, 0.4662, 0.293, 0.4537, 0.3344, 0.4492, 0.2896, 0.4531, 0.25, 0.4705, 0.25, 0.4662, 0.293, 0.4531, 0.25, 0.4492, 0.2104, 0.4662, 0.207, 0.4705, 0.25, 0.4492, 0.2104, 0.4377, 0.1723, 0.4537, 0.1656, 0.4662, 0.207, 0.4377, 0.1723, 0.4189, 0.1372, 0.4333, 0.1275, 0.4537, 0.1656, 0.4189, 0.1372, 0.3936, 0.1064, 0.4059, 0.09411, 0.4333, 0.1275, 0.3936, 0.1064, 0.3628, 0.08111, 0.3725, 0.0667, 0.4059, 0.09411, 0.3628, 0.08111, 0.3277, 0.06234, 0.3344, 0.04632, 0.3725, 0.0667, 0.3277, 0.06234, 0.2896, 0.05078, 0.293, 0.03378, 0.3344, 0.04632, 0.2896, 0.05078, 0.25, 0.04688, 0.25, 0.02954, 0.293, 0.03378, 0.25, 0.04688, 0.2104, 0.05078, 0.207, 0.03378, 0.25, 0.02954, 0.2104, 0.05078, 0.1723, 0.06234, 0.1656, 0.04632, 0.207, 0.03378, 0.1723, 0.06234, 0.1372, 0.08111, 0.1275, 0.0667, 0.1656, 0.04632, 0.1372, 0.08111, 0.1064, 0.1064, 0.09411, 0.09411, 0.1275, 0.0667, 0.1064, 0.1064, 0.08111, 0.1372, 0.0667, 0.1275, 0.09411, 0.09411, 0.08111, 0.1372, 0.06234, 0.1723, 0.04632, 0.1656, 0.0667, 0.1275, 0.06234, 0.1723, 0.05078, 0.2104, 0.03378, 0.207, 0.04632, 0.1656, 0.05078, 0.2104, 0.04688, 0.25, 0.02954, 0.25, 0.03378, 0.207, 0.04688, 0.25, 0.05078, 0.2896, 0.03378, 0.293, 0.02954, 0.25, 0.05078, 0.2896, 0.06234, 0.3277, 0.04632, 0.3344, 0.03378, 0.293, 0.06234, 0.3277, 0.08111, 0.3628, 0.0667, 0.3725, 0.04632, 0.3344, 0.08111, 0.3628, 0.1064, 0.3936, 0.09411, 0.4059, 0.0667, 0.3725, 0.1064, 0.3936, 0.1372, 0.4189, 0.1275, 0.4333, 0.09411, 0.4059, 0.1372, 0.4189, 0.1723, 0.4377, 0.1656, 0.4537, 0.1275, 0.4333, 0.1723, 0.4377, 0.2104, 0.4492, 0.207, 0.4662, 0.1656, 0.4537, 0.2104, 0.4492, 0.25, 0.4531, 0.25, 0.4705, 0.207, 0.4662, 0.25, 0.49, 0.2032, 0.4854, 0.207, 0.4662, 0.25, 0.4705])
me_plane_006.materials.append(mat_material_005)
me_plane_006.materials.append(mat_material_006)
me_plane_006.update()

# ---- objects
ob_light = bpy.data.objects.new('Light', light_light)
ob_camera = bpy.data.objects.new('Camera', cam_camera)
ob_plane_009 = bpy.data.objects.new('Plane.009', me_plane_006)

# ---- transforms, parenting, visibility, modifiers, constraints
ob_light.location = (4.076, 1.005, 5.904)
ob_light.rotation_euler = (0.6503, 0.05522, 1.866)
ob_light.lock_rotations_4d = False
ob_light.empty_display_type = 'ARROWS'
ob_light.color = (0.0, 0.0, 0.0, 0.0)
ob_light.lineart.crease_threshold = 0.0
ob_camera.location = (7.359, -6.926, 4.958)
ob_camera.rotation_euler = (1.109, 0.0, 0.8149)
ob_camera.lock_rotations_4d = False
ob_camera.empty_display_type = 'ARROWS'
ob_camera.color = (0.0, 0.0, 0.0, 0.0)
ob_camera.display_type = 'WIRE'
ob_camera.lineart.crease_threshold = 0.0
ob_plane_009.location = (-0.1803, 0.5109, 0.08928)
ob_plane_009.rotation_euler = (0.0, -1.571, 0.0)
ob_plane_009.scale = (0.03663, 2.963, 1.574)

# ---- collection membership
col_collection.objects.link(ob_light)
col_collection.objects.link(ob_camera)
col_collection.objects.link(ob_plane_009)

# ---- scene / render settings (as saved in the file)
scene.camera = ob_camera
scene.frame_start = 1; scene.frame_end = 250; scene.frame_set(1)
scene.render.engine = 'BLENDER_EEVEE_NEXT'
bpy.context.view_layer.update()
